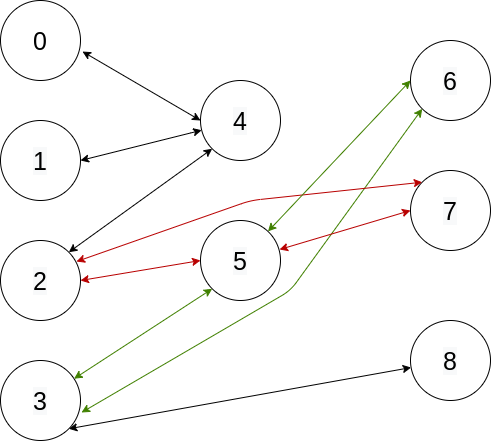

The diagram above was exported from draw.io. Its source (the exported page's mxGraphModel, read from the mxfile embedded in the PNG):
<mxGraphModel dx="454" dy="793" grid="1" gridSize="10" guides="1" tooltips="1" connect="1" arrows="1" fold="1" page="1" pageScale="1" pageWidth="850" pageHeight="1100" math="0" shadow="0">
  <root>
    <mxCell id="0" />
    <mxCell id="1" parent="0" />
    <mxCell id="M08-g8lvnGJSBRdQ3NJs-1" value="&lt;font style=&quot;font-size: 25px&quot;&gt;0&lt;/font&gt;" style="ellipse;whiteSpace=wrap;html=1;aspect=fixed;" parent="1" vertex="1">
      <mxGeometry x="40" y="40" width="80" height="80" as="geometry" />
    </mxCell>
    <mxCell id="M08-g8lvnGJSBRdQ3NJs-2" value="&lt;span style=&quot;color: rgb(0 , 0 , 0) ; font-family: &amp;#34;helvetica&amp;#34; ; font-size: 25px ; font-style: normal ; font-weight: 400 ; letter-spacing: normal ; text-align: center ; text-indent: 0px ; text-transform: none ; word-spacing: 0px ; background-color: rgb(248 , 249 , 250) ; display: inline ; float: none&quot;&gt;1&lt;/span&gt;" style="ellipse;whiteSpace=wrap;html=1;aspect=fixed;" parent="1" vertex="1">
      <mxGeometry x="40" y="160" width="80" height="80" as="geometry" />
    </mxCell>
    <mxCell id="M08-g8lvnGJSBRdQ3NJs-3" value="&lt;span style=&quot;color: rgb(0 , 0 , 0) ; font-family: &amp;#34;helvetica&amp;#34; ; font-size: 25px ; font-style: normal ; font-weight: 400 ; letter-spacing: normal ; text-align: center ; text-indent: 0px ; text-transform: none ; word-spacing: 0px ; background-color: rgb(248 , 249 , 250) ; display: inline ; float: none&quot;&gt;2&lt;/span&gt;" style="ellipse;whiteSpace=wrap;html=1;aspect=fixed;" parent="1" vertex="1">
      <mxGeometry x="40" y="280" width="80" height="80" as="geometry" />
    </mxCell>
    <mxCell id="M08-g8lvnGJSBRdQ3NJs-4" value="&lt;span style=&quot;color: rgb(0 , 0 , 0) ; font-family: &amp;#34;helvetica&amp;#34; ; font-size: 25px ; font-style: normal ; font-weight: 400 ; letter-spacing: normal ; text-align: center ; text-indent: 0px ; text-transform: none ; word-spacing: 0px ; background-color: rgb(248 , 249 , 250) ; display: inline ; float: none&quot;&gt;3&lt;/span&gt;" style="ellipse;whiteSpace=wrap;html=1;aspect=fixed;" parent="1" vertex="1">
      <mxGeometry x="40" y="400" width="80" height="80" as="geometry" />
    </mxCell>
    <mxCell id="M08-g8lvnGJSBRdQ3NJs-5" value="&lt;span style=&quot;color: rgb(0 , 0 , 0) ; font-family: &amp;#34;helvetica&amp;#34; ; font-size: 25px ; font-style: normal ; font-weight: 400 ; letter-spacing: normal ; text-align: center ; text-indent: 0px ; text-transform: none ; word-spacing: 0px ; background-color: rgb(248 , 249 , 250) ; display: inline ; float: none&quot;&gt;4&lt;/span&gt;" style="ellipse;whiteSpace=wrap;html=1;aspect=fixed;" parent="1" vertex="1">
      <mxGeometry x="240" y="120" width="80" height="80" as="geometry" />
    </mxCell>
    <mxCell id="M08-g8lvnGJSBRdQ3NJs-6" value="&lt;span style=&quot;color: rgb(0 , 0 , 0) ; font-family: &amp;#34;helvetica&amp;#34; ; font-size: 25px ; font-style: normal ; font-weight: 400 ; letter-spacing: normal ; text-align: center ; text-indent: 0px ; text-transform: none ; word-spacing: 0px ; background-color: rgb(248 , 249 , 250) ; display: inline ; float: none&quot;&gt;5&lt;/span&gt;" style="ellipse;whiteSpace=wrap;html=1;aspect=fixed;" parent="1" vertex="1">
      <mxGeometry x="240" y="260" width="80" height="80" as="geometry" />
    </mxCell>
    <mxCell id="M08-g8lvnGJSBRdQ3NJs-7" value="&lt;span style=&quot;color: rgb(0 , 0 , 0) ; font-family: &amp;#34;helvetica&amp;#34; ; font-size: 25px ; font-style: normal ; font-weight: 400 ; letter-spacing: normal ; text-align: center ; text-indent: 0px ; text-transform: none ; word-spacing: 0px ; background-color: rgb(248 , 249 , 250) ; display: inline ; float: none&quot;&gt;6&lt;/span&gt;" style="ellipse;whiteSpace=wrap;html=1;aspect=fixed;" parent="1" vertex="1">
      <mxGeometry x="450" y="80" width="80" height="80" as="geometry" />
    </mxCell>
    <mxCell id="M08-g8lvnGJSBRdQ3NJs-8" value="&lt;span style=&quot;color: rgb(0 , 0 , 0) ; font-family: &amp;#34;helvetica&amp;#34; ; font-size: 25px ; font-style: normal ; font-weight: 400 ; letter-spacing: normal ; text-align: center ; text-indent: 0px ; text-transform: none ; word-spacing: 0px ; background-color: rgb(248 , 249 , 250) ; display: inline ; float: none&quot;&gt;7&lt;/span&gt;" style="ellipse;whiteSpace=wrap;html=1;aspect=fixed;" parent="1" vertex="1">
      <mxGeometry x="450" y="210" width="80" height="80" as="geometry" />
    </mxCell>
    <mxCell id="M08-g8lvnGJSBRdQ3NJs-9" value="&lt;span style=&quot;color: rgb(0 , 0 , 0) ; font-family: &amp;#34;helvetica&amp;#34; ; font-size: 25px ; font-style: normal ; font-weight: 400 ; letter-spacing: normal ; text-align: center ; text-indent: 0px ; text-transform: none ; word-spacing: 0px ; background-color: rgb(248 , 249 , 250) ; display: inline ; float: none&quot;&gt;8&lt;/span&gt;" style="ellipse;whiteSpace=wrap;html=1;aspect=fixed;" parent="1" vertex="1">
      <mxGeometry x="450" y="360" width="80" height="80" as="geometry" />
    </mxCell>
    <mxCell id="M08-g8lvnGJSBRdQ3NJs-10" value="" style="endArrow=classic;startArrow=classic;html=1;exitX=1.025;exitY=0.638;exitDx=0;exitDy=0;exitPerimeter=0;entryX=0;entryY=0.5;entryDx=0;entryDy=0;" parent="1" source="M08-g8lvnGJSBRdQ3NJs-1" target="M08-g8lvnGJSBRdQ3NJs-5" edge="1">
      <mxGeometry width="50" height="50" relative="1" as="geometry">
        <mxPoint x="190" y="410" as="sourcePoint" />
        <mxPoint x="240" y="360" as="targetPoint" />
        <Array as="points" />
      </mxGeometry>
    </mxCell>
    <mxCell id="M08-g8lvnGJSBRdQ3NJs-11" value="" style="endArrow=classic;startArrow=classic;html=1;exitX=1;exitY=0.5;exitDx=0;exitDy=0;" parent="1" source="M08-g8lvnGJSBRdQ3NJs-2" target="M08-g8lvnGJSBRdQ3NJs-5" edge="1">
      <mxGeometry width="50" height="50" relative="1" as="geometry">
        <mxPoint x="190" y="410" as="sourcePoint" />
        <mxPoint x="240" y="360" as="targetPoint" />
        <Array as="points">
          <mxPoint x="240" y="170" />
        </Array>
      </mxGeometry>
    </mxCell>
    <mxCell id="M08-g8lvnGJSBRdQ3NJs-12" value="" style="endArrow=classic;startArrow=classic;html=1;exitX=1.013;exitY=0.65;exitDx=0;exitDy=0;exitPerimeter=0;entryX=0;entryY=1;entryDx=0;entryDy=0;strokeColor=#408000;" parent="1" source="M08-g8lvnGJSBRdQ3NJs-4" target="M08-g8lvnGJSBRdQ3NJs-7" edge="1">
      <mxGeometry width="50" height="50" relative="1" as="geometry">
        <mxPoint x="190" y="410" as="sourcePoint" />
        <mxPoint x="240" y="360" as="targetPoint" />
        <Array as="points">
          <mxPoint x="330" y="330" />
        </Array>
      </mxGeometry>
    </mxCell>
    <mxCell id="M08-g8lvnGJSBRdQ3NJs-13" value="" style="endArrow=classic;startArrow=classic;html=1;exitX=1;exitY=0.5;exitDx=0;exitDy=0;entryX=0;entryY=0.5;entryDx=0;entryDy=0;strokeColor=#B80000;" parent="1" source="M08-g8lvnGJSBRdQ3NJs-3" target="M08-g8lvnGJSBRdQ3NJs-6" edge="1">
      <mxGeometry width="50" height="50" relative="1" as="geometry">
        <mxPoint x="190" y="410" as="sourcePoint" />
        <mxPoint x="240" y="360" as="targetPoint" />
      </mxGeometry>
    </mxCell>
    <mxCell id="M08-g8lvnGJSBRdQ3NJs-14" value="" style="endArrow=classic;startArrow=classic;html=1;exitX=1;exitY=0;exitDx=0;exitDy=0;entryX=0;entryY=1;entryDx=0;entryDy=0;" parent="1" source="M08-g8lvnGJSBRdQ3NJs-3" target="M08-g8lvnGJSBRdQ3NJs-5" edge="1">
      <mxGeometry width="50" height="50" relative="1" as="geometry">
        <mxPoint x="190" y="410" as="sourcePoint" />
        <mxPoint x="240" y="360" as="targetPoint" />
      </mxGeometry>
    </mxCell>
    <mxCell id="M08-g8lvnGJSBRdQ3NJs-15" value="" style="endArrow=classic;startArrow=classic;html=1;exitX=1;exitY=1;exitDx=0;exitDy=0;" parent="1" source="M08-g8lvnGJSBRdQ3NJs-4" target="M08-g8lvnGJSBRdQ3NJs-9" edge="1">
      <mxGeometry width="50" height="50" relative="1" as="geometry">
        <mxPoint x="260" y="410" as="sourcePoint" />
        <mxPoint x="310" y="360" as="targetPoint" />
      </mxGeometry>
    </mxCell>
    <mxCell id="M08-g8lvnGJSBRdQ3NJs-16" value="" style="endArrow=classic;startArrow=classic;html=1;entryX=0;entryY=0.5;entryDx=0;entryDy=0;exitX=0.988;exitY=0.363;exitDx=0;exitDy=0;exitPerimeter=0;strokeColor=#B80000;" parent="1" source="M08-g8lvnGJSBRdQ3NJs-6" target="M08-g8lvnGJSBRdQ3NJs-8" edge="1">
      <mxGeometry width="50" height="50" relative="1" as="geometry">
        <mxPoint x="260" y="410" as="sourcePoint" />
        <mxPoint x="310" y="360" as="targetPoint" />
      </mxGeometry>
    </mxCell>
    <mxCell id="M08-g8lvnGJSBRdQ3NJs-17" value="" style="endArrow=classic;startArrow=classic;html=1;exitX=0.95;exitY=0.263;exitDx=0;exitDy=0;exitPerimeter=0;entryX=0;entryY=0;entryDx=0;entryDy=0;fillColor=#f8cecc;strokeColor=#B80000;" parent="1" source="M08-g8lvnGJSBRdQ3NJs-3" target="M08-g8lvnGJSBRdQ3NJs-8" edge="1">
      <mxGeometry width="50" height="50" relative="1" as="geometry">
        <mxPoint x="260" y="410" as="sourcePoint" />
        <mxPoint x="310" y="360" as="targetPoint" />
        <Array as="points">
          <mxPoint x="290" y="240" />
        </Array>
      </mxGeometry>
    </mxCell>
    <mxCell id="PzBnbh8Z-lJCBbveOtVg-1" value="" style="endArrow=classic;startArrow=classic;html=1;entryX=0;entryY=1;entryDx=0;entryDy=0;strokeColor=#408000;" edge="1" parent="1" source="M08-g8lvnGJSBRdQ3NJs-4" target="M08-g8lvnGJSBRdQ3NJs-6">
      <mxGeometry width="50" height="50" relative="1" as="geometry">
        <mxPoint x="260" y="250" as="sourcePoint" />
        <mxPoint x="310" y="200" as="targetPoint" />
      </mxGeometry>
    </mxCell>
    <mxCell id="PzBnbh8Z-lJCBbveOtVg-2" value="" style="endArrow=classic;startArrow=classic;html=1;entryX=0;entryY=0.5;entryDx=0;entryDy=0;strokeColor=#408000;" edge="1" parent="1" source="M08-g8lvnGJSBRdQ3NJs-6" target="M08-g8lvnGJSBRdQ3NJs-7">
      <mxGeometry width="50" height="50" relative="1" as="geometry">
        <mxPoint x="260" y="250" as="sourcePoint" />
        <mxPoint x="310" y="200" as="targetPoint" />
      </mxGeometry>
    </mxCell>
  </root>
</mxGraphModel>